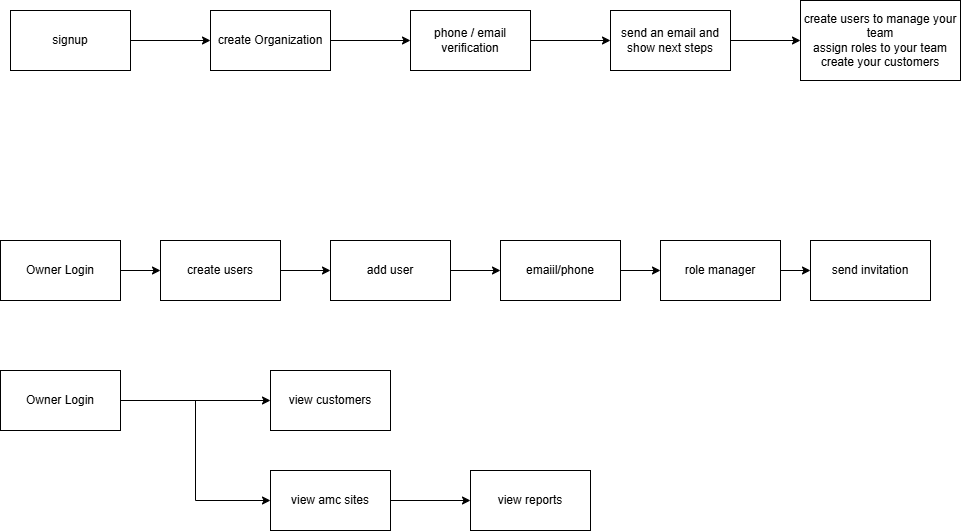

The diagram above was exported from draw.io. Its source (the exported page's mxGraphModel, read from the mxfile embedded in the PNG):
<mxGraphModel dx="1225" dy="622" grid="1" gridSize="10" guides="1" tooltips="1" connect="1" arrows="1" fold="1" page="1" pageScale="1" pageWidth="1100" pageHeight="850" math="0" shadow="0">
  <root>
    <mxCell id="0" />
    <mxCell id="1" parent="0" />
    <mxCell id="62a7x0Yp_8zdS-tihqvK-3" edge="1" parent="1" source="62a7x0Yp_8zdS-tihqvK-1" style="edgeStyle=orthogonalEdgeStyle;rounded=0;orthogonalLoop=1;jettySize=auto;html=1;" target="62a7x0Yp_8zdS-tihqvK-2" value="">
      <mxGeometry relative="1" as="geometry" />
    </mxCell>
    <mxCell id="62a7x0Yp_8zdS-tihqvK-1" parent="1" style="rounded=0;whiteSpace=wrap;html=1;" value="signup" vertex="1">
      <mxGeometry height="60" width="120" x="40" y="50" as="geometry" />
    </mxCell>
    <mxCell id="62a7x0Yp_8zdS-tihqvK-5" edge="1" parent="1" source="62a7x0Yp_8zdS-tihqvK-2" style="edgeStyle=orthogonalEdgeStyle;rounded=0;orthogonalLoop=1;jettySize=auto;html=1;" target="62a7x0Yp_8zdS-tihqvK-4" value="">
      <mxGeometry relative="1" as="geometry" />
    </mxCell>
    <mxCell id="62a7x0Yp_8zdS-tihqvK-2" parent="1" style="whiteSpace=wrap;html=1;rounded=0;" value="create Organization" vertex="1">
      <mxGeometry height="60" width="120" x="240" y="50" as="geometry" />
    </mxCell>
    <mxCell id="62a7x0Yp_8zdS-tihqvK-7" edge="1" parent="1" source="62a7x0Yp_8zdS-tihqvK-4" style="edgeStyle=orthogonalEdgeStyle;rounded=0;orthogonalLoop=1;jettySize=auto;html=1;" target="62a7x0Yp_8zdS-tihqvK-6" value="">
      <mxGeometry relative="1" as="geometry" />
    </mxCell>
    <mxCell id="62a7x0Yp_8zdS-tihqvK-4" parent="1" style="whiteSpace=wrap;html=1;rounded=0;" value="phone / email verification" vertex="1">
      <mxGeometry height="60" width="120" x="440" y="50" as="geometry" />
    </mxCell>
    <mxCell id="62a7x0Yp_8zdS-tihqvK-9" edge="1" parent="1" source="62a7x0Yp_8zdS-tihqvK-6" style="edgeStyle=orthogonalEdgeStyle;rounded=0;orthogonalLoop=1;jettySize=auto;html=1;" target="62a7x0Yp_8zdS-tihqvK-8" value="">
      <mxGeometry relative="1" as="geometry" />
    </mxCell>
    <mxCell id="62a7x0Yp_8zdS-tihqvK-6" parent="1" style="whiteSpace=wrap;html=1;rounded=0;" value="send an email and show next steps" vertex="1">
      <mxGeometry height="60" width="120" x="640" y="50" as="geometry" />
    </mxCell>
    <mxCell id="62a7x0Yp_8zdS-tihqvK-8" parent="1" style="whiteSpace=wrap;html=1;rounded=0;" value="create users to manage your team&lt;div&gt;assign roles to your team&lt;/div&gt;&lt;div&gt;create your customers&lt;/div&gt;" vertex="1">
      <mxGeometry height="80" width="160" x="830" y="40" as="geometry" />
    </mxCell>
    <mxCell id="62a7x0Yp_8zdS-tihqvK-12" edge="1" parent="1" source="62a7x0Yp_8zdS-tihqvK-10" style="edgeStyle=orthogonalEdgeStyle;rounded=0;orthogonalLoop=1;jettySize=auto;html=1;" target="62a7x0Yp_8zdS-tihqvK-11" value="">
      <mxGeometry relative="1" as="geometry" />
    </mxCell>
    <mxCell id="62a7x0Yp_8zdS-tihqvK-10" parent="1" style="rounded=0;whiteSpace=wrap;html=1;" value="Owner Login" vertex="1">
      <mxGeometry height="60" width="120" x="30" y="280" as="geometry" />
    </mxCell>
    <mxCell id="62a7x0Yp_8zdS-tihqvK-14" edge="1" parent="1" source="62a7x0Yp_8zdS-tihqvK-11" style="edgeStyle=orthogonalEdgeStyle;rounded=0;orthogonalLoop=1;jettySize=auto;html=1;" target="62a7x0Yp_8zdS-tihqvK-13" value="">
      <mxGeometry relative="1" as="geometry" />
    </mxCell>
    <mxCell id="62a7x0Yp_8zdS-tihqvK-11" parent="1" style="whiteSpace=wrap;html=1;rounded=0;" value="create users" vertex="1">
      <mxGeometry height="60" width="120" x="190" y="280" as="geometry" />
    </mxCell>
    <mxCell id="62a7x0Yp_8zdS-tihqvK-16" edge="1" parent="1" source="62a7x0Yp_8zdS-tihqvK-13" style="edgeStyle=orthogonalEdgeStyle;rounded=0;orthogonalLoop=1;jettySize=auto;html=1;" target="62a7x0Yp_8zdS-tihqvK-15" value="">
      <mxGeometry relative="1" as="geometry" />
    </mxCell>
    <mxCell id="62a7x0Yp_8zdS-tihqvK-13" parent="1" style="whiteSpace=wrap;html=1;rounded=0;" value="add user" vertex="1">
      <mxGeometry height="60" width="120" x="360" y="280" as="geometry" />
    </mxCell>
    <mxCell id="62a7x0Yp_8zdS-tihqvK-18" edge="1" parent="1" source="62a7x0Yp_8zdS-tihqvK-15" style="edgeStyle=orthogonalEdgeStyle;rounded=0;orthogonalLoop=1;jettySize=auto;html=1;" target="62a7x0Yp_8zdS-tihqvK-17" value="">
      <mxGeometry relative="1" as="geometry" />
    </mxCell>
    <mxCell id="62a7x0Yp_8zdS-tihqvK-15" parent="1" style="whiteSpace=wrap;html=1;rounded=0;" value="emaiil/phone" vertex="1">
      <mxGeometry height="60" width="120" x="530" y="280" as="geometry" />
    </mxCell>
    <mxCell id="62a7x0Yp_8zdS-tihqvK-20" edge="1" parent="1" source="62a7x0Yp_8zdS-tihqvK-17" style="edgeStyle=orthogonalEdgeStyle;rounded=0;orthogonalLoop=1;jettySize=auto;html=1;" target="62a7x0Yp_8zdS-tihqvK-19" value="">
      <mxGeometry relative="1" as="geometry" />
    </mxCell>
    <mxCell id="62a7x0Yp_8zdS-tihqvK-17" parent="1" style="whiteSpace=wrap;html=1;rounded=0;" value="role manager" vertex="1">
      <mxGeometry height="60" width="120" x="690" y="280" as="geometry" />
    </mxCell>
    <mxCell id="62a7x0Yp_8zdS-tihqvK-19" parent="1" style="whiteSpace=wrap;html=1;rounded=0;" value="send invitation" vertex="1">
      <mxGeometry height="60" width="120" x="840" y="280" as="geometry" />
    </mxCell>
    <mxCell id="62a7x0Yp_8zdS-tihqvK-24" edge="1" parent="1" source="62a7x0Yp_8zdS-tihqvK-21" style="edgeStyle=orthogonalEdgeStyle;rounded=0;orthogonalLoop=1;jettySize=auto;html=1;entryX=0;entryY=0.5;entryDx=0;entryDy=0;" target="62a7x0Yp_8zdS-tihqvK-23" value="">
      <mxGeometry relative="1" as="geometry" />
    </mxCell>
    <mxCell id="62a7x0Yp_8zdS-tihqvK-25" edge="1" parent="1" source="62a7x0Yp_8zdS-tihqvK-21" style="edgeStyle=orthogonalEdgeStyle;rounded=0;orthogonalLoop=1;jettySize=auto;html=1;" target="62a7x0Yp_8zdS-tihqvK-22" value="">
      <mxGeometry relative="1" as="geometry" />
    </mxCell>
    <mxCell id="62a7x0Yp_8zdS-tihqvK-21" parent="1" style="rounded=0;whiteSpace=wrap;html=1;" value="Owner Login" vertex="1">
      <mxGeometry height="60" width="120" x="30" y="410" as="geometry" />
    </mxCell>
    <mxCell id="62a7x0Yp_8zdS-tihqvK-22" parent="1" style="whiteSpace=wrap;html=1;rounded=0;" value="view customers" vertex="1">
      <mxGeometry height="60" width="120" x="300" y="410" as="geometry" />
    </mxCell>
    <mxCell id="62a7x0Yp_8zdS-tihqvK-27" edge="1" parent="1" source="62a7x0Yp_8zdS-tihqvK-23" style="edgeStyle=orthogonalEdgeStyle;rounded=0;orthogonalLoop=1;jettySize=auto;html=1;" target="62a7x0Yp_8zdS-tihqvK-26" value="">
      <mxGeometry relative="1" as="geometry" />
    </mxCell>
    <mxCell id="62a7x0Yp_8zdS-tihqvK-23" parent="1" style="whiteSpace=wrap;html=1;rounded=0;" value="view amc sites" vertex="1">
      <mxGeometry height="60" width="120" x="300" y="510" as="geometry" />
    </mxCell>
    <mxCell id="62a7x0Yp_8zdS-tihqvK-26" parent="1" style="whiteSpace=wrap;html=1;rounded=0;" value="view reports" vertex="1">
      <mxGeometry height="60" width="120" x="500" y="510" as="geometry" />
    </mxCell>
  </root>
</mxGraphModel>